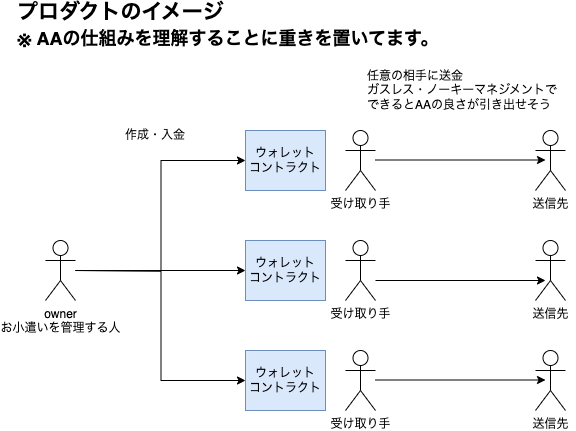

The diagram above was exported from draw.io. Its source (the exported page's mxGraphModel, read from the mxfile embedded in the PNG):
<mxGraphModel dx="1927" dy="948" grid="1" gridSize="10" guides="1" tooltips="1" connect="1" arrows="1" fold="1" page="1" pageScale="1" pageWidth="827" pageHeight="1169" math="0" shadow="0">
  <root>
    <mxCell id="0" />
    <mxCell id="1" parent="0" />
    <mxCell id="Dx9exK4WhoxF-dGRlam8-1" value="owner&lt;br&gt;お小遣いを管理する人" style="shape=umlActor;verticalLabelPosition=bottom;verticalAlign=top;html=1;outlineConnect=0;" parent="1" vertex="1">
      <mxGeometry x="50" y="280" width="30" height="60" as="geometry" />
    </mxCell>
    <mxCell id="Dx9exK4WhoxF-dGRlam8-2" value="受け取り手" style="shape=umlActor;verticalLabelPosition=bottom;verticalAlign=top;html=1;outlineConnect=0;" parent="1" vertex="1">
      <mxGeometry x="350" y="170" width="30" height="60" as="geometry" />
    </mxCell>
    <mxCell id="Dx9exK4WhoxF-dGRlam8-3" value="受け取り手" style="shape=umlActor;verticalLabelPosition=bottom;verticalAlign=top;html=1;outlineConnect=0;" parent="1" vertex="1">
      <mxGeometry x="350" y="280" width="30" height="60" as="geometry" />
    </mxCell>
    <mxCell id="Dx9exK4WhoxF-dGRlam8-4" value="受け取り手" style="shape=umlActor;verticalLabelPosition=bottom;verticalAlign=top;html=1;outlineConnect=0;" parent="1" vertex="1">
      <mxGeometry x="350" y="390" width="30" height="60" as="geometry" />
    </mxCell>
    <mxCell id="Dx9exK4WhoxF-dGRlam8-5" value="ウォレット&lt;br&gt;コントラクト" style="rounded=0;whiteSpace=wrap;html=1;fillColor=#dae8fc;strokeColor=#6c8ebf;" parent="1" vertex="1">
      <mxGeometry x="250" y="170" width="80" height="60" as="geometry" />
    </mxCell>
    <mxCell id="Dx9exK4WhoxF-dGRlam8-6" value="ウォレット&lt;br&gt;コントラクト" style="rounded=0;whiteSpace=wrap;html=1;fillColor=#dae8fc;strokeColor=#6c8ebf;" parent="1" vertex="1">
      <mxGeometry x="250" y="280" width="80" height="60" as="geometry" />
    </mxCell>
    <mxCell id="Dx9exK4WhoxF-dGRlam8-7" value="ウォレット&lt;br&gt;コントラクト" style="rounded=0;whiteSpace=wrap;html=1;fillColor=#dae8fc;strokeColor=#6c8ebf;" parent="1" vertex="1">
      <mxGeometry x="250" y="390" width="80" height="60" as="geometry" />
    </mxCell>
    <mxCell id="Dx9exK4WhoxF-dGRlam8-8" value="" style="endArrow=classic;html=1;rounded=0;entryX=0;entryY=0.5;entryDx=0;entryDy=0;" parent="1" source="Dx9exK4WhoxF-dGRlam8-1" target="Dx9exK4WhoxF-dGRlam8-6" edge="1">
      <mxGeometry width="50" height="50" relative="1" as="geometry">
        <mxPoint x="430" y="370" as="sourcePoint" />
        <mxPoint x="480" y="320" as="targetPoint" />
      </mxGeometry>
    </mxCell>
    <mxCell id="Dx9exK4WhoxF-dGRlam8-9" value="" style="endArrow=classic;html=1;rounded=0;entryX=0;entryY=0.5;entryDx=0;entryDy=0;edgeStyle=orthogonalEdgeStyle;" parent="1" target="Dx9exK4WhoxF-dGRlam8-5" edge="1">
      <mxGeometry width="50" height="50" relative="1" as="geometry">
        <mxPoint x="80" y="310" as="sourcePoint" />
        <mxPoint x="260" y="320" as="targetPoint" />
      </mxGeometry>
    </mxCell>
    <mxCell id="Dx9exK4WhoxF-dGRlam8-10" value="" style="endArrow=classic;html=1;rounded=0;entryX=0;entryY=0.5;entryDx=0;entryDy=0;edgeStyle=orthogonalEdgeStyle;" parent="1" target="Dx9exK4WhoxF-dGRlam8-7" edge="1">
      <mxGeometry width="50" height="50" relative="1" as="geometry">
        <mxPoint x="80" y="310" as="sourcePoint" />
        <mxPoint x="260" y="210" as="targetPoint" />
      </mxGeometry>
    </mxCell>
    <mxCell id="Dx9exK4WhoxF-dGRlam8-11" value="作成・入金" style="text;html=1;strokeColor=none;fillColor=none;align=center;verticalAlign=middle;whiteSpace=wrap;rounded=0;" parent="1" vertex="1">
      <mxGeometry x="120" y="160" width="80" height="30" as="geometry" />
    </mxCell>
    <mxCell id="Dx9exK4WhoxF-dGRlam8-12" value="送信先" style="shape=umlActor;verticalLabelPosition=bottom;verticalAlign=top;html=1;outlineConnect=0;" parent="1" vertex="1">
      <mxGeometry x="540" y="170" width="30" height="60" as="geometry" />
    </mxCell>
    <mxCell id="Dx9exK4WhoxF-dGRlam8-13" value="送信先" style="shape=umlActor;verticalLabelPosition=bottom;verticalAlign=top;html=1;outlineConnect=0;" parent="1" vertex="1">
      <mxGeometry x="540" y="280" width="30" height="60" as="geometry" />
    </mxCell>
    <mxCell id="Dx9exK4WhoxF-dGRlam8-14" value="送信先" style="shape=umlActor;verticalLabelPosition=bottom;verticalAlign=top;html=1;outlineConnect=0;" parent="1" vertex="1">
      <mxGeometry x="540" y="390" width="30" height="60" as="geometry" />
    </mxCell>
    <mxCell id="Dx9exK4WhoxF-dGRlam8-15" value="" style="endArrow=classic;html=1;rounded=0;entryX=0;entryY=0.5;entryDx=0;entryDy=0;" parent="1" edge="1">
      <mxGeometry width="50" height="50" relative="1" as="geometry">
        <mxPoint x="380" y="199.5" as="sourcePoint" />
        <mxPoint x="550" y="199.5" as="targetPoint" />
      </mxGeometry>
    </mxCell>
    <mxCell id="Dx9exK4WhoxF-dGRlam8-16" value="" style="endArrow=classic;html=1;rounded=0;entryX=0;entryY=0.5;entryDx=0;entryDy=0;" parent="1" edge="1">
      <mxGeometry width="50" height="50" relative="1" as="geometry">
        <mxPoint x="380" y="320" as="sourcePoint" />
        <mxPoint x="550" y="320" as="targetPoint" />
      </mxGeometry>
    </mxCell>
    <mxCell id="Dx9exK4WhoxF-dGRlam8-17" value="" style="endArrow=classic;html=1;rounded=0;entryX=0;entryY=0.5;entryDx=0;entryDy=0;" parent="1" edge="1">
      <mxGeometry width="50" height="50" relative="1" as="geometry">
        <mxPoint x="380" y="419.5" as="sourcePoint" />
        <mxPoint x="550" y="419.5" as="targetPoint" />
      </mxGeometry>
    </mxCell>
    <mxCell id="Dx9exK4WhoxF-dGRlam8-18" value="任意の相手に送金&lt;br&gt;ガスレス・ノーキーマネジメントで&lt;br&gt;できるとAAの良さが引き出せそう" style="text;html=1;strokeColor=none;fillColor=none;align=left;verticalAlign=middle;whiteSpace=wrap;rounded=0;" parent="1" vertex="1">
      <mxGeometry x="370" y="100" width="210" height="60" as="geometry" />
    </mxCell>
    <mxCell id="d_SwZreV0DAd5qoBKL9L-1" value="プロダクトのイメージ&lt;br&gt;&lt;font style=&quot;font-size: 18px;&quot;&gt;※ AAの仕組みを理解することに重きを置いてます。&lt;/font&gt;" style="text;html=1;strokeColor=none;fillColor=none;align=left;verticalAlign=middle;whiteSpace=wrap;rounded=0;fontStyle=1;fontSize=21;" parent="1" vertex="1">
      <mxGeometry x="20" y="50" width="530" height="30" as="geometry" />
    </mxCell>
  </root>
</mxGraphModel>